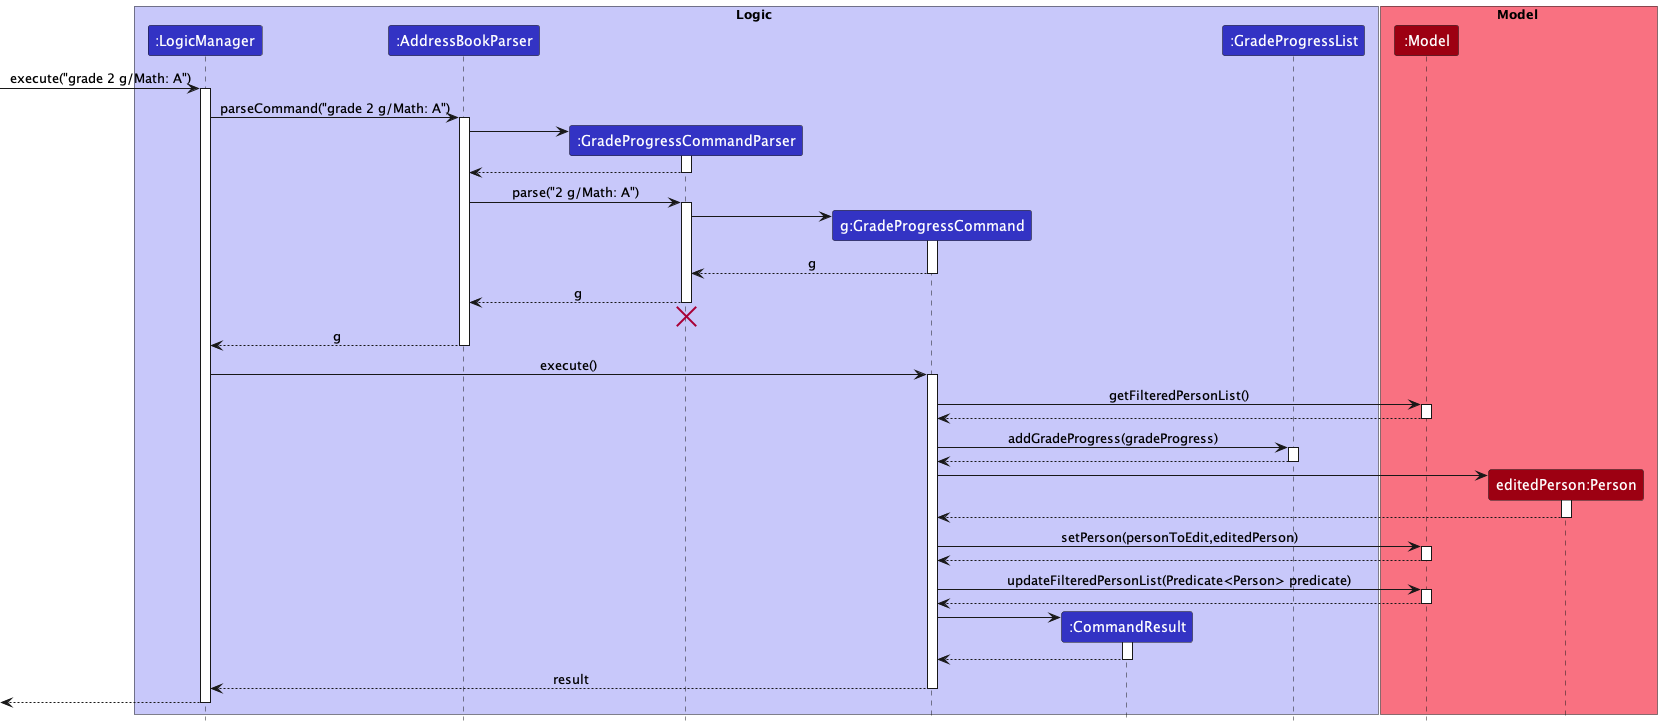

The diagram above was rendered by PlantUML. Its source (embedded in the PNG):
@startuml
!include style.puml

box Logic LOGIC_COLOR_T1
participant ":LogicManager" as LogicManager LOGIC_COLOR
participant ":AddressBookParser" as AddressBookParser LOGIC_COLOR
participant ":GradeProgressCommandParser" as GradeProgressCommandParser LOGIC_COLOR
participant "g:GradeProgressCommand" as GradeProgressCommand LOGIC_COLOR
participant ":CommandResult" as CommandResult LOGIC_COLOR
participant ":GradeProgressList" as GradeProgressList LOGIC_COLOR
end box

box Model MODEL_COLOR_T1
participant ":Model" as Model MODEL_COLOR
participant "editedPerson:Person" as Person MODEL_COLOR
end box

[-> LogicManager : execute("grade 2 g/Math: A")
activate LogicManager

LogicManager -> AddressBookParser : parseCommand("grade 2 g/Math: A")
activate AddressBookParser

create GradeProgressCommandParser
AddressBookParser -> GradeProgressCommandParser
activate GradeProgressCommandParser

GradeProgressCommandParser --> AddressBookParser
deactivate GradeProgressCommandParser

AddressBookParser -> GradeProgressCommandParser : parse("2 g/Math: A")
activate GradeProgressCommandParser

create GradeProgressCommand
GradeProgressCommandParser -> GradeProgressCommand
activate GradeProgressCommand

GradeProgressCommand --> GradeProgressCommandParser : g
deactivate GradeProgressCommand

GradeProgressCommandParser --> AddressBookParser : g
deactivate GradeProgressCommandParser
'Hidden arrow to position the destroy marker below the end of the activation bar.
GradeProgressCommandParser -[hidden]-> AddressBookParser
destroy GradeProgressCommandParser

AddressBookParser --> LogicManager : g
deactivate AddressBookParser

LogicManager -> GradeProgressCommand : execute()
activate GradeProgressCommand

GradeProgressCommand -> Model : getFilteredPersonList()
activate Model

Model --> GradeProgressCommand
deactivate Model


GradeProgressCommand -> GradeProgressList: addGradeProgress(gradeProgress)
activate GradeProgressList
GradeProgressList --> GradeProgressCommand
deactivate GradeProgressList


create Person
GradeProgressCommand -> Person
activate Person

Person --> GradeProgressCommand
deactivate Person

GradeProgressCommand -> Model : setPerson(personToEdit,editedPerson)
activate Model

Model --> GradeProgressCommand
deactivate Model

GradeProgressCommand -> Model : updateFilteredPersonList(Predicate<Person> predicate)
activate Model

Model --> GradeProgressCommand
deactivate Model

create CommandResult
GradeProgressCommand -> CommandResult
activate CommandResult

CommandResult --> GradeProgressCommand
deactivate CommandResult

GradeProgressCommand --> LogicManager : result
deactivate GradeProgressCommand

[<--LogicManager
deactivate LogicManager
@enduml